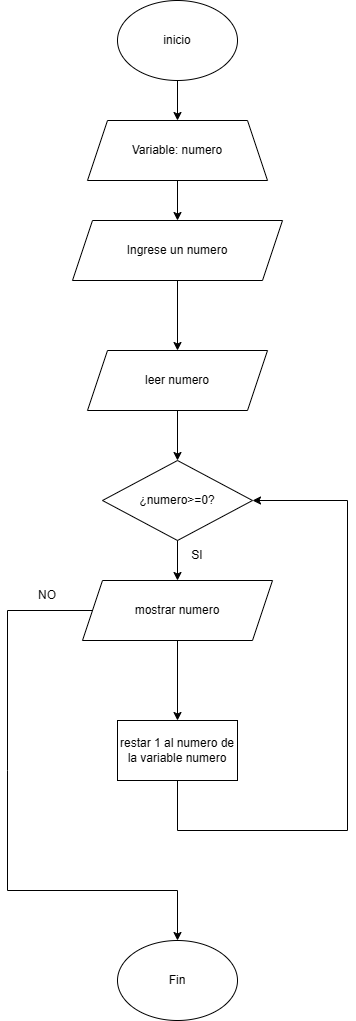

The diagram above was exported from draw.io. Its source (the exported page's mxGraphModel, read from the mxfile embedded in the PNG):
<mxGraphModel dx="1229" dy="664" grid="1" gridSize="10" guides="1" tooltips="1" connect="1" arrows="1" fold="1" page="1" pageScale="1" pageWidth="1169" pageHeight="1654" math="0" shadow="0">
  <root>
    <mxCell id="0" />
    <mxCell id="1" parent="0" />
    <mxCell id="rrIlO8YuxllXqncbFRPe-1" parent="1" style="text;html=1;whiteSpace=wrap;strokeColor=none;fillColor=none;align=center;verticalAlign=middle;rounded=0;" value="&amp;nbsp;" vertex="1">
      <mxGeometry height="30" width="60" x="530" y="230" as="geometry" />
    </mxCell>
    <mxCell id="Xs5RTIHiNvV4-fsVfFYt-1" parent="1" style="ellipse;whiteSpace=wrap;html=1;" value="inicio" vertex="1">
      <mxGeometry height="80" width="120" x="630" y="150" as="geometry" />
    </mxCell>
    <mxCell id="Xs5RTIHiNvV4-fsVfFYt-2" edge="1" parent="1" source="Xs5RTIHiNvV4-fsVfFYt-1" style="endArrow=classic;html=1;rounded=0;exitX=0.5;exitY=1;exitDx=0;exitDy=0;" value="">
      <mxGeometry height="50" relative="1" width="50" as="geometry">
        <mxPoint x="680" y="300" as="sourcePoint" />
        <mxPoint x="690" y="270" as="targetPoint" />
      </mxGeometry>
    </mxCell>
    <mxCell id="Xs5RTIHiNvV4-fsVfFYt-8" edge="1" parent="1" source="Xs5RTIHiNvV4-fsVfFYt-3" style="edgeStyle=orthogonalEdgeStyle;rounded=0;orthogonalLoop=1;jettySize=auto;html=1;entryX=0.5;entryY=0;entryDx=0;entryDy=0;" target="Xs5RTIHiNvV4-fsVfFYt-7" value="">
      <mxGeometry relative="1" as="geometry">
        <mxPoint x="690" y="380" as="targetPoint" />
      </mxGeometry>
    </mxCell>
    <mxCell id="Xs5RTIHiNvV4-fsVfFYt-3" parent="1" style="shape=trapezoid;perimeter=trapezoidPerimeter;whiteSpace=wrap;html=1;fixedSize=1;" value="Variable: numero" vertex="1">
      <mxGeometry height="60" width="180" x="600" y="270" as="geometry" />
    </mxCell>
    <mxCell id="Xs5RTIHiNvV4-fsVfFYt-11" edge="1" parent="1" source="Xs5RTIHiNvV4-fsVfFYt-7" style="edgeStyle=orthogonalEdgeStyle;rounded=0;orthogonalLoop=1;jettySize=auto;html=1;" target="Xs5RTIHiNvV4-fsVfFYt-10" value="">
      <mxGeometry relative="1" as="geometry" />
    </mxCell>
    <mxCell id="Xs5RTIHiNvV4-fsVfFYt-7" parent="1" style="shape=parallelogram;perimeter=parallelogramPerimeter;whiteSpace=wrap;html=1;fixedSize=1;" value="Ingrese un numero" vertex="1">
      <mxGeometry height="60" width="210" x="585" y="370" as="geometry" />
    </mxCell>
    <mxCell id="Xs5RTIHiNvV4-fsVfFYt-13" edge="1" parent="1" source="Xs5RTIHiNvV4-fsVfFYt-10" style="edgeStyle=orthogonalEdgeStyle;rounded=0;orthogonalLoop=1;jettySize=auto;html=1;" target="Xs5RTIHiNvV4-fsVfFYt-12" value="">
      <mxGeometry relative="1" as="geometry" />
    </mxCell>
    <mxCell id="Xs5RTIHiNvV4-fsVfFYt-10" parent="1" style="shape=parallelogram;perimeter=parallelogramPerimeter;whiteSpace=wrap;html=1;fixedSize=1;" value="leer numero" vertex="1">
      <mxGeometry height="60" width="180" x="600" y="500" as="geometry" />
    </mxCell>
    <mxCell id="Xs5RTIHiNvV4-fsVfFYt-15" edge="1" parent="1" source="Xs5RTIHiNvV4-fsVfFYt-12" style="edgeStyle=orthogonalEdgeStyle;rounded=0;orthogonalLoop=1;jettySize=auto;html=1;" target="Xs5RTIHiNvV4-fsVfFYt-14" value="">
      <mxGeometry relative="1" as="geometry" />
    </mxCell>
    <mxCell id="Xs5RTIHiNvV4-fsVfFYt-12" parent="1" style="rhombus;whiteSpace=wrap;html=1;" value="¿numero&amp;gt;=0?" vertex="1">
      <mxGeometry height="80" width="150" x="615" y="610" as="geometry" />
    </mxCell>
    <mxCell id="Xs5RTIHiNvV4-fsVfFYt-19" edge="1" parent="1" source="Xs5RTIHiNvV4-fsVfFYt-14" style="edgeStyle=orthogonalEdgeStyle;rounded=0;orthogonalLoop=1;jettySize=auto;html=1;" target="Xs5RTIHiNvV4-fsVfFYt-18" value="">
      <mxGeometry relative="1" as="geometry" />
    </mxCell>
    <mxCell id="Xs5RTIHiNvV4-fsVfFYt-14" parent="1" style="shape=parallelogram;perimeter=parallelogramPerimeter;whiteSpace=wrap;html=1;fixedSize=1;" value="mostrar numero" vertex="1">
      <mxGeometry height="60" width="190" x="595" y="730" as="geometry" />
    </mxCell>
    <mxCell id="Xs5RTIHiNvV4-fsVfFYt-18" parent="1" style="whiteSpace=wrap;html=1;" value="restar 1 al numero de la variable numero" vertex="1">
      <mxGeometry height="60" width="120" x="630" y="870" as="geometry" />
    </mxCell>
    <mxCell id="Xs5RTIHiNvV4-fsVfFYt-20" edge="1" parent="1" source="Xs5RTIHiNvV4-fsVfFYt-18" style="endArrow=classic;html=1;rounded=0;exitX=0.5;exitY=1;exitDx=0;exitDy=0;entryX=1;entryY=0.5;entryDx=0;entryDy=0;" target="Xs5RTIHiNvV4-fsVfFYt-12" value="">
      <mxGeometry height="50" relative="1" width="50" as="geometry">
        <Array as="points">
          <mxPoint x="690" y="980" />
          <mxPoint x="860" y="980" />
          <mxPoint x="860" y="650" />
        </Array>
        <mxPoint x="670" y="770" as="sourcePoint" />
        <mxPoint x="720" y="720" as="targetPoint" />
      </mxGeometry>
    </mxCell>
    <mxCell id="Xs5RTIHiNvV4-fsVfFYt-21" edge="1" parent="1" source="Xs5RTIHiNvV4-fsVfFYt-14" style="endArrow=classic;html=1;rounded=0;exitX=0;exitY=0.5;exitDx=0;exitDy=0;entryX=0.5;entryY=0;entryDx=0;entryDy=0;" target="Xs5RTIHiNvV4-fsVfFYt-22" value="">
      <mxGeometry height="50" relative="1" width="50" as="geometry">
        <Array as="points">
          <mxPoint x="520" y="760" />
          <mxPoint x="520" y="920" />
          <mxPoint x="520" y="1040" />
          <mxPoint x="690" y="1040" />
        </Array>
        <mxPoint x="670" y="910" as="sourcePoint" />
        <mxPoint x="680" y="1080" as="targetPoint" />
      </mxGeometry>
    </mxCell>
    <mxCell id="Xs5RTIHiNvV4-fsVfFYt-22" parent="1" style="ellipse;whiteSpace=wrap;html=1;" value="Fin" vertex="1">
      <mxGeometry height="80" width="120" x="630" y="1090" as="geometry" />
    </mxCell>
    <mxCell id="Xs5RTIHiNvV4-fsVfFYt-24" parent="1" style="text;html=1;whiteSpace=wrap;strokeColor=none;fillColor=none;align=center;verticalAlign=middle;rounded=0;" value="SI" vertex="1">
      <mxGeometry height="30" width="60" x="680" y="690" as="geometry" />
    </mxCell>
    <mxCell id="Xs5RTIHiNvV4-fsVfFYt-25" parent="1" style="text;html=1;whiteSpace=wrap;strokeColor=none;fillColor=none;align=center;verticalAlign=middle;rounded=0;" value="NO" vertex="1">
      <mxGeometry height="30" width="60" x="530" y="730" as="geometry" />
    </mxCell>
  </root>
</mxGraphModel>